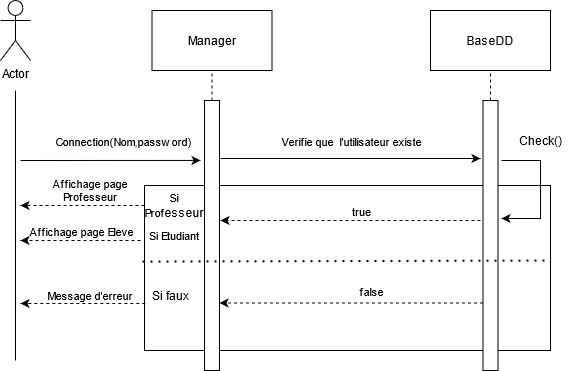

The diagram above was exported from draw.io. Its source (the exported page's mxGraphModel, read from the mxfile embedded in the PNG):
<mxGraphModel dx="1422" dy="724" grid="1" gridSize="10" guides="1" tooltips="1" connect="1" arrows="1" fold="1" page="1" pageScale="1" pageWidth="827" pageHeight="1169" math="0" shadow="0">
  <root>
    <mxCell id="0" />
    <mxCell id="1" parent="0" />
    <mxCell id="C-1EyNHOvULzxllh3ucm-21" value="" style="rounded=0;whiteSpace=wrap;html=1;" vertex="1" parent="1">
      <mxGeometry x="354" y="355" width="406" height="165" as="geometry" />
    </mxCell>
    <mxCell id="C-1EyNHOvULzxllh3ucm-1" value="Actor" style="shape=umlActor;verticalLabelPosition=bottom;verticalAlign=top;html=1;outlineConnect=0;" vertex="1" parent="1">
      <mxGeometry x="210" y="170" width="30" height="60" as="geometry" />
    </mxCell>
    <mxCell id="C-1EyNHOvULzxllh3ucm-2" value="" style="endArrow=none;html=1;rounded=0;" edge="1" parent="1">
      <mxGeometry width="50" height="50" relative="1" as="geometry">
        <mxPoint x="225" y="260" as="sourcePoint" />
        <mxPoint x="225" y="530" as="targetPoint" />
      </mxGeometry>
    </mxCell>
    <mxCell id="C-1EyNHOvULzxllh3ucm-3" value="Manager" style="rounded=0;whiteSpace=wrap;html=1;" vertex="1" parent="1">
      <mxGeometry x="361.5" y="180" width="120" height="60" as="geometry" />
    </mxCell>
    <mxCell id="C-1EyNHOvULzxllh3ucm-4" value="" style="rounded=0;whiteSpace=wrap;html=1;" vertex="1" parent="1">
      <mxGeometry x="414" y="270" width="15" height="270" as="geometry" />
    </mxCell>
    <mxCell id="C-1EyNHOvULzxllh3ucm-6" value="" style="endArrow=classic;html=1;rounded=0;entryX=-0.267;entryY=0.222;entryDx=0;entryDy=0;entryPerimeter=0;" edge="1" parent="1" target="C-1EyNHOvULzxllh3ucm-4">
      <mxGeometry width="50" height="50" relative="1" as="geometry">
        <mxPoint x="230" y="330" as="sourcePoint" />
        <mxPoint x="440" y="350" as="targetPoint" />
      </mxGeometry>
    </mxCell>
    <mxCell id="C-1EyNHOvULzxllh3ucm-7" value="Connection(Nom,password)" style="edgeLabel;html=1;align=center;verticalAlign=middle;resizable=0;points=[];" vertex="1" connectable="0" parent="C-1EyNHOvULzxllh3ucm-6">
      <mxGeometry x="0.1437" y="-4" relative="1" as="geometry">
        <mxPoint x="-1" y="-23" as="offset" />
      </mxGeometry>
    </mxCell>
    <mxCell id="C-1EyNHOvULzxllh3ucm-9" value="" style="endArrow=none;dashed=1;html=1;rounded=0;entryX=0.5;entryY=1;entryDx=0;entryDy=0;" edge="1" parent="1" source="C-1EyNHOvULzxllh3ucm-4" target="C-1EyNHOvULzxllh3ucm-3">
      <mxGeometry width="50" height="50" relative="1" as="geometry">
        <mxPoint x="390" y="400" as="sourcePoint" />
        <mxPoint x="440" y="350" as="targetPoint" />
      </mxGeometry>
    </mxCell>
    <mxCell id="C-1EyNHOvULzxllh3ucm-10" value="BaseDD" style="rounded=0;whiteSpace=wrap;html=1;" vertex="1" parent="1">
      <mxGeometry x="640" y="180" width="120" height="60" as="geometry" />
    </mxCell>
    <mxCell id="C-1EyNHOvULzxllh3ucm-11" value="" style="rounded=0;whiteSpace=wrap;html=1;" vertex="1" parent="1">
      <mxGeometry x="692.5" y="270" width="15" height="270" as="geometry" />
    </mxCell>
    <mxCell id="C-1EyNHOvULzxllh3ucm-12" value="" style="endArrow=none;dashed=1;html=1;rounded=0;entryX=0.5;entryY=1;entryDx=0;entryDy=0;exitX=0.5;exitY=0;exitDx=0;exitDy=0;" edge="1" parent="1" source="C-1EyNHOvULzxllh3ucm-11" target="C-1EyNHOvULzxllh3ucm-10">
      <mxGeometry width="50" height="50" relative="1" as="geometry">
        <mxPoint x="431.5" y="280" as="sourcePoint" />
        <mxPoint x="431.5" y="250" as="targetPoint" />
      </mxGeometry>
    </mxCell>
    <mxCell id="C-1EyNHOvULzxllh3ucm-13" value="" style="endArrow=classic;html=1;rounded=0;" edge="1" parent="1">
      <mxGeometry width="50" height="50" relative="1" as="geometry">
        <mxPoint x="430" y="328" as="sourcePoint" />
        <mxPoint x="690" y="328" as="targetPoint" />
      </mxGeometry>
    </mxCell>
    <mxCell id="C-1EyNHOvULzxllh3ucm-14" value="Verifie que&amp;nbsp; l'utilisateur existe" style="edgeLabel;html=1;align=center;verticalAlign=middle;resizable=0;points=[];" vertex="1" connectable="0" parent="C-1EyNHOvULzxllh3ucm-13">
      <mxGeometry x="0.0651" relative="1" as="geometry">
        <mxPoint x="-8" y="-18" as="offset" />
      </mxGeometry>
    </mxCell>
    <mxCell id="C-1EyNHOvULzxllh3ucm-23" value="" style="endArrow=classic;html=1;rounded=0;entryX=1.233;entryY=0.437;entryDx=0;entryDy=0;entryPerimeter=0;" edge="1" parent="1" target="C-1EyNHOvULzxllh3ucm-11">
      <mxGeometry width="50" height="50" relative="1" as="geometry">
        <mxPoint x="711" y="330" as="sourcePoint" />
        <mxPoint x="790" y="330" as="targetPoint" />
        <Array as="points">
          <mxPoint x="750" y="330" />
          <mxPoint x="750" y="388" />
        </Array>
      </mxGeometry>
    </mxCell>
    <mxCell id="C-1EyNHOvULzxllh3ucm-24" value="Check()" style="text;html=1;align=center;verticalAlign=middle;resizable=0;points=[];autosize=1;strokeColor=none;fillColor=none;" vertex="1" parent="1">
      <mxGeometry x="720" y="300" width="60" height="20" as="geometry" />
    </mxCell>
    <mxCell id="C-1EyNHOvULzxllh3ucm-29" value="" style="endArrow=classic;html=1;rounded=0;dashed=1;" edge="1" parent="1">
      <mxGeometry width="50" height="50" relative="1" as="geometry">
        <mxPoint x="690" y="390" as="sourcePoint" />
        <mxPoint x="430" y="390" as="targetPoint" />
      </mxGeometry>
    </mxCell>
    <mxCell id="C-1EyNHOvULzxllh3ucm-30" value="true" style="edgeLabel;html=1;align=center;verticalAlign=middle;resizable=0;points=[];" vertex="1" connectable="0" parent="C-1EyNHOvULzxllh3ucm-29">
      <mxGeometry x="-0.1077" y="-1" relative="1" as="geometry">
        <mxPoint x="-4" y="-9" as="offset" />
      </mxGeometry>
    </mxCell>
    <mxCell id="C-1EyNHOvULzxllh3ucm-31" value="" style="endArrow=none;dashed=1;html=1;dashPattern=1 3;strokeWidth=2;rounded=0;exitX=-0.005;exitY=0.461;exitDx=0;exitDy=0;exitPerimeter=0;" edge="1" parent="1" source="C-1EyNHOvULzxllh3ucm-21">
      <mxGeometry width="50" height="50" relative="1" as="geometry">
        <mxPoint x="320" y="400" as="sourcePoint" />
        <mxPoint x="760" y="430" as="targetPoint" />
      </mxGeometry>
    </mxCell>
    <mxCell id="C-1EyNHOvULzxllh3ucm-32" value="" style="endArrow=classic;html=1;rounded=0;exitX=0;exitY=0.75;exitDx=0;exitDy=0;entryX=1;entryY=0.75;entryDx=0;entryDy=0;dashed=1;" edge="1" parent="1" source="C-1EyNHOvULzxllh3ucm-11" target="C-1EyNHOvULzxllh3ucm-4">
      <mxGeometry width="50" height="50" relative="1" as="geometry">
        <mxPoint x="320" y="400" as="sourcePoint" />
        <mxPoint x="370" y="350" as="targetPoint" />
      </mxGeometry>
    </mxCell>
    <mxCell id="C-1EyNHOvULzxllh3ucm-33" value="false" style="edgeLabel;html=1;align=center;verticalAlign=middle;resizable=0;points=[];" vertex="1" connectable="0" parent="C-1EyNHOvULzxllh3ucm-32">
      <mxGeometry x="-0.5332" relative="1" as="geometry">
        <mxPoint x="-50" y="-12" as="offset" />
      </mxGeometry>
    </mxCell>
    <mxCell id="C-1EyNHOvULzxllh3ucm-34" value="" style="endArrow=classic;html=1;rounded=0;dashed=1;exitX=0.002;exitY=0.715;exitDx=0;exitDy=0;exitPerimeter=0;" edge="1" parent="1" source="C-1EyNHOvULzxllh3ucm-21">
      <mxGeometry width="50" height="50" relative="1" as="geometry">
        <mxPoint x="360" y="473" as="sourcePoint" />
        <mxPoint x="230" y="473" as="targetPoint" />
      </mxGeometry>
    </mxCell>
    <mxCell id="C-1EyNHOvULzxllh3ucm-35" value="Si faux" style="text;html=1;strokeColor=none;fillColor=none;align=center;verticalAlign=middle;whiteSpace=wrap;rounded=0;" vertex="1" parent="1">
      <mxGeometry x="350" y="450" width="60" height="30" as="geometry" />
    </mxCell>
    <mxCell id="C-1EyNHOvULzxllh3ucm-36" value="&lt;font style=&quot;font-size: 11px;&quot;&gt;Si Prof&lt;/font&gt;esseur" style="text;html=1;strokeColor=none;fillColor=none;align=center;verticalAlign=middle;whiteSpace=wrap;rounded=0;" vertex="1" parent="1">
      <mxGeometry x="354" y="360" width="60" height="30" as="geometry" />
    </mxCell>
    <mxCell id="C-1EyNHOvULzxllh3ucm-37" value="&lt;font style=&quot;font-size: 11px;&quot;&gt;Si Etudiant&lt;/font&gt;" style="text;html=1;strokeColor=none;fillColor=none;align=center;verticalAlign=middle;whiteSpace=wrap;rounded=0;" vertex="1" parent="1">
      <mxGeometry x="354" y="390" width="60" height="30" as="geometry" />
    </mxCell>
    <mxCell id="C-1EyNHOvULzxllh3ucm-38" value="" style="endArrow=classic;html=1;rounded=0;dashed=1;fontSize=11;" edge="1" parent="1">
      <mxGeometry width="50" height="50" relative="1" as="geometry">
        <mxPoint x="350" y="410" as="sourcePoint" />
        <mxPoint x="230" y="410" as="targetPoint" />
      </mxGeometry>
    </mxCell>
    <mxCell id="C-1EyNHOvULzxllh3ucm-40" value="Affichage page Eleve" style="edgeLabel;html=1;align=center;verticalAlign=middle;resizable=0;points=[];fontSize=11;" vertex="1" connectable="0" parent="C-1EyNHOvULzxllh3ucm-38">
      <mxGeometry x="0.2" y="1" relative="1" as="geometry">
        <mxPoint x="12" y="-11" as="offset" />
      </mxGeometry>
    </mxCell>
    <mxCell id="C-1EyNHOvULzxllh3ucm-39" value="" style="endArrow=classic;html=1;rounded=0;dashed=1;fontSize=11;exitX=0;exitY=0.5;exitDx=0;exitDy=0;" edge="1" parent="1" source="C-1EyNHOvULzxllh3ucm-36">
      <mxGeometry width="50" height="50" relative="1" as="geometry">
        <mxPoint x="160" y="400" as="sourcePoint" />
        <mxPoint x="230" y="375" as="targetPoint" />
      </mxGeometry>
    </mxCell>
    <mxCell id="C-1EyNHOvULzxllh3ucm-41" value="Affichage page Professeur" style="text;html=1;strokeColor=none;fillColor=none;align=center;verticalAlign=middle;whiteSpace=wrap;rounded=0;fontSize=11;" vertex="1" parent="1">
      <mxGeometry x="240" y="350" width="120" height="20" as="geometry" />
    </mxCell>
    <mxCell id="C-1EyNHOvULzxllh3ucm-42" value="Message d'erreur" style="text;html=1;strokeColor=none;fillColor=none;align=center;verticalAlign=middle;whiteSpace=wrap;rounded=0;fontSize=11;" vertex="1" parent="1">
      <mxGeometry x="250" y="450" width="100" height="30" as="geometry" />
    </mxCell>
  </root>
</mxGraphModel>